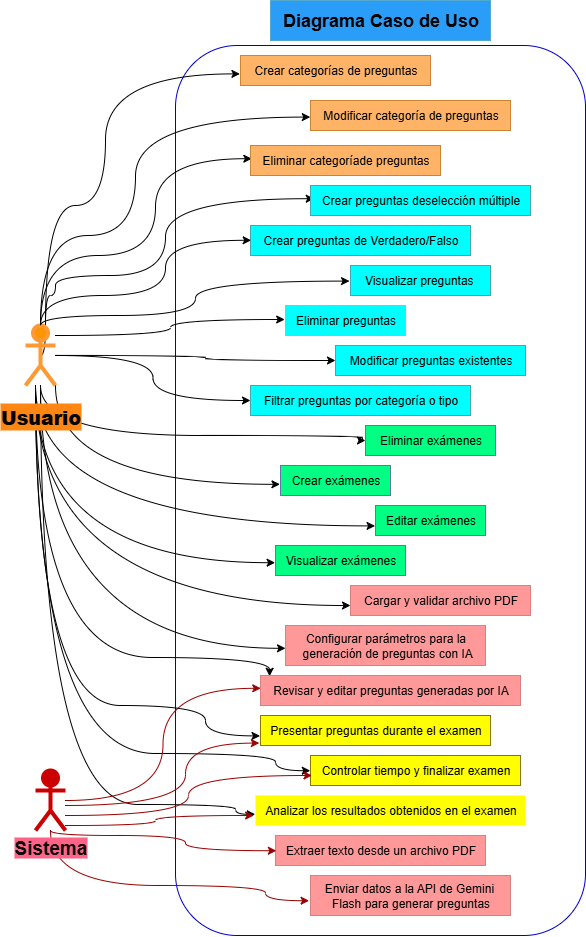

The diagram above was exported from draw.io. Its source (the exported page's mxGraphModel, read from the mxfile embedded in the PNG):
<mxGraphModel dx="1930" dy="950" grid="1" gridSize="10" guides="1" tooltips="1" connect="1" arrows="1" fold="1" page="1" pageScale="1" pageWidth="827" pageHeight="1169" background="light-dark(#FFFFFF,#FFFFFF)" math="0" shadow="0">
  <root>
    <object label="" id="0">
      <mxCell />
    </object>
    <mxCell id="1" parent="0" />
    <mxCell id="7KVryFg0Wo3qXw4mzIWp-8" value="" style="rounded=1;whiteSpace=wrap;html=1;fillColor=light-dark(#FFFFFF,#FFFFFF);strokeColor=light-dark(#000000,#0000CC);" vertex="1" parent="1">
      <mxGeometry x="220" y="80" width="410" height="890" as="geometry" />
    </mxCell>
    <mxCell id="7KVryFg0Wo3qXw4mzIWp-71" style="edgeStyle=orthogonalEdgeStyle;curved=1;rounded=0;orthogonalLoop=1;jettySize=auto;html=1;entryX=0;entryY=0.57;entryDx=0;entryDy=0;entryPerimeter=0;strokeColor=light-dark(#000000,#010000);" edge="1" parent="1" source="7KVryFg0Wo3qXw4mzIWp-1" target="7KVryFg0Wo3qXw4mzIWp-21">
      <mxGeometry relative="1" as="geometry">
        <Array as="points">
          <mxPoint x="85" y="683" />
        </Array>
      </mxGeometry>
    </mxCell>
    <mxCell id="7KVryFg0Wo3qXw4mzIWp-63" style="edgeStyle=orthogonalEdgeStyle;curved=1;rounded=0;orthogonalLoop=1;jettySize=auto;html=1;entryX=-0.001;entryY=0.507;entryDx=0;entryDy=0;entryPerimeter=0;strokeColor=light-dark(#000000,#010000);" edge="1" parent="1" source="7KVryFg0Wo3qXw4mzIWp-1" target="7KVryFg0Wo3qXw4mzIWp-27">
      <mxGeometry relative="1" as="geometry">
        <Array as="points">
          <mxPoint x="80" y="788" />
          <mxPoint x="320" y="788" />
          <mxPoint x="320" y="805" />
        </Array>
      </mxGeometry>
    </mxCell>
    <mxCell id="7KVryFg0Wo3qXw4mzIWp-64" style="edgeStyle=orthogonalEdgeStyle;curved=1;rounded=0;orthogonalLoop=1;jettySize=auto;html=1;entryX=-0.001;entryY=0.627;entryDx=0;entryDy=0;entryPerimeter=0;strokeColor=light-dark(#000000,#010000);" edge="1" parent="1" source="7KVryFg0Wo3qXw4mzIWp-1" target="7KVryFg0Wo3qXw4mzIWp-28">
      <mxGeometry relative="1" as="geometry">
        <Array as="points">
          <mxPoint x="85" y="839" />
          <mxPoint x="280" y="839" />
          <mxPoint x="280" y="849" />
        </Array>
      </mxGeometry>
    </mxCell>
    <mxCell id="7KVryFg0Wo3qXw4mzIWp-65" style="edgeStyle=orthogonalEdgeStyle;curved=1;rounded=0;orthogonalLoop=1;jettySize=auto;html=1;entryX=-0.007;entryY=0.63;entryDx=0;entryDy=0;entryPerimeter=0;fillColor=#f8cecc;gradientColor=#ea6b66;strokeColor=light-dark(#B85450,#990000);" edge="1" parent="1" source="7KVryFg0Wo3qXw4mzIWp-2" target="7KVryFg0Wo3qXw4mzIWp-23">
      <mxGeometry relative="1" as="geometry">
        <Array as="points">
          <mxPoint x="95" y="920" />
          <mxPoint x="310" y="920" />
          <mxPoint x="310" y="935" />
        </Array>
      </mxGeometry>
    </mxCell>
    <mxCell id="7KVryFg0Wo3qXw4mzIWp-61" style="edgeStyle=orthogonalEdgeStyle;curved=1;rounded=0;orthogonalLoop=1;jettySize=auto;html=1;entryX=0.035;entryY=0.027;entryDx=0;entryDy=0;entryPerimeter=0;strokeColor=light-dark(#000000,#010000);" edge="1" parent="1" source="7KVryFg0Wo3qXw4mzIWp-1" target="7KVryFg0Wo3qXw4mzIWp-22">
      <mxGeometry relative="1" as="geometry">
        <mxPoint x="304" y="720" as="targetPoint" />
        <Array as="points">
          <mxPoint x="80" y="692" />
          <mxPoint x="314" y="692" />
        </Array>
      </mxGeometry>
    </mxCell>
    <mxCell id="7KVryFg0Wo3qXw4mzIWp-62" style="edgeStyle=orthogonalEdgeStyle;curved=1;rounded=0;orthogonalLoop=1;jettySize=auto;html=1;entryX=-0.002;entryY=0.68;entryDx=0;entryDy=0;entryPerimeter=0;strokeColor=light-dark(#000000,#010000);" edge="1" parent="1" source="7KVryFg0Wo3qXw4mzIWp-1" target="7KVryFg0Wo3qXw4mzIWp-26">
      <mxGeometry relative="1" as="geometry">
        <Array as="points">
          <mxPoint x="80" y="740" />
          <mxPoint x="250" y="740" />
          <mxPoint x="250" y="770" />
        </Array>
      </mxGeometry>
    </mxCell>
    <mxCell id="7KVryFg0Wo3qXw4mzIWp-41" value="" style="edgeStyle=orthogonalEdgeStyle;curved=1;rounded=0;orthogonalLoop=1;jettySize=auto;html=1;entryX=0.017;entryY=0.44;entryDx=0;entryDy=0;entryPerimeter=0;exitX=0.5;exitY=0.5;exitDx=0;exitDy=0;exitPerimeter=0;strokeColor=light-dark(#000000,#010000);" edge="1" parent="1" source="7KVryFg0Wo3qXw4mzIWp-1" target="7KVryFg0Wo3qXw4mzIWp-13">
      <mxGeometry relative="1" as="geometry">
        <mxPoint x="70" y="290" as="sourcePoint" />
        <mxPoint x="396" y="270" as="targetPoint" />
        <Array as="points">
          <mxPoint x="90" y="390" />
          <mxPoint x="90" y="330" />
          <mxPoint x="100" y="330" />
          <mxPoint x="100" y="310" />
          <mxPoint x="210" y="310" />
          <mxPoint x="210" y="233" />
        </Array>
      </mxGeometry>
    </mxCell>
    <mxCell id="7KVryFg0Wo3qXw4mzIWp-35" value="" style="edgeStyle=orthogonalEdgeStyle;curved=1;rounded=0;orthogonalLoop=1;jettySize=auto;html=1;entryX=-0.003;entryY=0.613;entryDx=0;entryDy=0;entryPerimeter=0;strokeColor=light-dark(#000000,#010000);" edge="1" parent="1" source="7KVryFg0Wo3qXw4mzIWp-1" target="7KVryFg0Wo3qXw4mzIWp-9">
      <mxGeometry relative="1" as="geometry">
        <Array as="points">
          <mxPoint x="90" y="240" />
          <mxPoint x="150" y="240" />
          <mxPoint x="150" y="108" />
        </Array>
      </mxGeometry>
    </mxCell>
    <mxCell id="7KVryFg0Wo3qXw4mzIWp-48" style="edgeStyle=orthogonalEdgeStyle;curved=1;rounded=0;orthogonalLoop=1;jettySize=auto;html=1;strokeColor=light-dark(#000000,#010000);" edge="1" parent="1" source="7KVryFg0Wo3qXw4mzIWp-1" target="7KVryFg0Wo3qXw4mzIWp-25">
      <mxGeometry relative="1" as="geometry">
        <Array as="points">
          <mxPoint x="85" y="470" />
          <mxPoint x="407" y="470" />
          <mxPoint x="407" y="475" />
        </Array>
      </mxGeometry>
    </mxCell>
    <mxCell id="7KVryFg0Wo3qXw4mzIWp-49" style="edgeStyle=orthogonalEdgeStyle;curved=1;rounded=0;orthogonalLoop=1;jettySize=auto;html=1;entryX=-0.005;entryY=0.627;entryDx=0;entryDy=0;entryPerimeter=0;strokeColor=light-dark(#000000,#010000);" edge="1" parent="1" source="7KVryFg0Wo3qXw4mzIWp-1" target="7KVryFg0Wo3qXw4mzIWp-17">
      <mxGeometry relative="1" as="geometry">
        <Array as="points">
          <mxPoint x="100" y="519" />
        </Array>
      </mxGeometry>
    </mxCell>
    <mxCell id="7KVryFg0Wo3qXw4mzIWp-50" style="edgeStyle=orthogonalEdgeStyle;curved=1;rounded=0;orthogonalLoop=1;jettySize=auto;html=1;entryX=-0.004;entryY=0.68;entryDx=0;entryDy=0;entryPerimeter=0;strokeColor=light-dark(#000000,#010000);" edge="1" parent="1" source="7KVryFg0Wo3qXw4mzIWp-1" target="7KVryFg0Wo3qXw4mzIWp-16">
      <mxGeometry relative="1" as="geometry">
        <Array as="points">
          <mxPoint x="80" y="560" />
        </Array>
      </mxGeometry>
    </mxCell>
    <mxCell id="7KVryFg0Wo3qXw4mzIWp-51" style="edgeStyle=orthogonalEdgeStyle;curved=1;rounded=0;orthogonalLoop=1;jettySize=auto;html=1;entryX=-0.003;entryY=0.573;entryDx=0;entryDy=0;entryPerimeter=0;strokeColor=light-dark(#000000,#010000);" edge="1" parent="1" source="7KVryFg0Wo3qXw4mzIWp-1" target="7KVryFg0Wo3qXw4mzIWp-30">
      <mxGeometry relative="1" as="geometry">
        <Array as="points">
          <mxPoint x="80" y="597" />
        </Array>
      </mxGeometry>
    </mxCell>
    <mxCell id="7KVryFg0Wo3qXw4mzIWp-54" style="edgeStyle=orthogonalEdgeStyle;curved=1;rounded=0;orthogonalLoop=1;jettySize=auto;html=1;entryX=0;entryY=0.667;entryDx=0;entryDy=0;entryPerimeter=0;strokeColor=light-dark(#000000,#010000);" edge="1" parent="1" source="7KVryFg0Wo3qXw4mzIWp-1" target="7KVryFg0Wo3qXw4mzIWp-15">
      <mxGeometry relative="1" as="geometry">
        <Array as="points">
          <mxPoint x="80" y="640" />
        </Array>
      </mxGeometry>
    </mxCell>
    <mxCell id="7KVryFg0Wo3qXw4mzIWp-38" value="" style="edgeStyle=orthogonalEdgeStyle;curved=1;rounded=0;orthogonalLoop=1;jettySize=auto;html=1;entryX=-0.001;entryY=0.553;entryDx=0;entryDy=0;entryPerimeter=0;strokeColor=light-dark(#000000,#010000);" edge="1" parent="1" source="7KVryFg0Wo3qXw4mzIWp-1" target="7KVryFg0Wo3qXw4mzIWp-11">
      <mxGeometry relative="1" as="geometry">
        <Array as="points">
          <mxPoint x="180" y="270" />
          <mxPoint x="180" y="152" />
        </Array>
      </mxGeometry>
    </mxCell>
    <mxCell id="7KVryFg0Wo3qXw4mzIWp-39" value="" style="edgeStyle=orthogonalEdgeStyle;curved=1;rounded=0;orthogonalLoop=1;jettySize=auto;html=1;entryX=0.007;entryY=0.44;entryDx=0;entryDy=0;entryPerimeter=0;strokeColor=light-dark(#000000,#010000);" edge="1" parent="1" source="7KVryFg0Wo3qXw4mzIWp-1" target="7KVryFg0Wo3qXw4mzIWp-12">
      <mxGeometry relative="1" as="geometry">
        <Array as="points">
          <mxPoint x="200" y="290" />
          <mxPoint x="200" y="193" />
        </Array>
      </mxGeometry>
    </mxCell>
    <mxCell id="7KVryFg0Wo3qXw4mzIWp-46" style="edgeStyle=orthogonalEdgeStyle;curved=1;rounded=0;orthogonalLoop=1;jettySize=auto;html=1;strokeColor=light-dark(#000000,#010000);" edge="1" parent="1" source="7KVryFg0Wo3qXw4mzIWp-1" target="7KVryFg0Wo3qXw4mzIWp-19">
      <mxGeometry relative="1" as="geometry">
        <Array as="points">
          <mxPoint x="250" y="390" />
          <mxPoint x="250" y="395" />
        </Array>
      </mxGeometry>
    </mxCell>
    <mxCell id="7KVryFg0Wo3qXw4mzIWp-47" style="edgeStyle=orthogonalEdgeStyle;curved=1;rounded=0;orthogonalLoop=1;jettySize=auto;html=1;strokeColor=light-dark(#000000,#010000);" edge="1" parent="1" source="7KVryFg0Wo3qXw4mzIWp-1" target="7KVryFg0Wo3qXw4mzIWp-20">
      <mxGeometry relative="1" as="geometry" />
    </mxCell>
    <mxCell id="7KVryFg0Wo3qXw4mzIWp-1" value="&lt;h3&gt;&lt;font style=&quot;font-size: 19px; color: light-dark(rgb(0, 0, 0), rgb(3, 3, 3));&quot;&gt;&lt;b style=&quot;background-color: light-dark(rgb(255, 255, 255), rgb(255, 134, 19));&quot;&gt;Usuario&lt;/b&gt;&lt;/font&gt;&lt;/h3&gt;" style="shape=umlActor;verticalLabelPosition=bottom;verticalAlign=top;html=1;outlineConnect=0;shadow=0;fillStyle=solid;fillColor=light-dark(#FFCD28,#FB9500);gradientColor=none;strokeColor=light-dark(#D79B00,#FF9933);strokeWidth=4;" vertex="1" parent="1">
      <mxGeometry x="70" y="360" width="30" height="60" as="geometry" />
    </mxCell>
    <mxCell id="7KVryFg0Wo3qXw4mzIWp-2" value="&lt;font style=&quot;font-size: 19px; color: light-dark(rgb(0, 0, 0), rgb(13, 12, 12));&quot;&gt;&lt;b style=&quot;background-color: light-dark(rgb(255, 255, 255), rgb(255, 99, 135));&quot;&gt;Sistema&lt;/b&gt;&lt;/font&gt;" style="shape=umlActor;verticalLabelPosition=bottom;verticalAlign=top;html=1;outlineConnect=0;strokeWidth=4;fillColor=light-dark(#CC0000,#CC0000);gradientColor=none;strokeColor=light-dark(#996185,#CC0000);" vertex="1" parent="1">
      <mxGeometry x="80" y="805" width="30" height="60" as="geometry" />
    </mxCell>
    <mxCell id="7KVryFg0Wo3qXw4mzIWp-7" value="&lt;font style=&quot;color: light-dark(rgb(0, 0, 0), rgb(3, 3, 3)); font-size: 18px;&quot;&gt;&lt;b style=&quot;&quot;&gt;Diagrama Caso de Uso&lt;/b&gt;&lt;/font&gt;" style="text;html=1;align=center;verticalAlign=middle;resizable=0;points=[];autosize=1;strokeColor=#10739e;fillColor=light-dark(#B1DDF0,#299DF7);" vertex="1" parent="1">
      <mxGeometry x="315" y="35" width="220" height="40" as="geometry" />
    </mxCell>
    <mxCell id="7KVryFg0Wo3qXw4mzIWp-9" value="&lt;font style=&quot;color: light-dark(rgb(0, 0, 0), rgb(3, 3, 3));&quot;&gt;Crear categorías&amp;nbsp;&lt;span style=&quot;background-color: transparent;&quot;&gt;de preguntas&lt;/span&gt;&lt;/font&gt;" style="text;html=1;align=center;verticalAlign=middle;resizable=0;points=[];autosize=1;strokeColor=#b46504;fillColor=light-dark(#FAD7AC,#FFB366);" vertex="1" parent="1">
      <mxGeometry x="285" y="90" width="190" height="30" as="geometry" />
    </mxCell>
    <mxCell id="7KVryFg0Wo3qXw4mzIWp-11" value="&lt;font style=&quot;color: light-dark(rgb(0, 0, 0), rgb(3, 3, 3));&quot;&gt;Modificar categoría&amp;nbsp;&lt;span style=&quot;background-color: transparent;&quot;&gt;de preguntas&lt;/span&gt;&lt;/font&gt;" style="text;html=1;align=center;verticalAlign=middle;resizable=0;points=[];autosize=1;fillColor=light-dark(#FAD7AC,#FFB366);strokeColor=#b46504;" vertex="1" parent="1">
      <mxGeometry x="355" y="135" width="200" height="30" as="geometry" />
    </mxCell>
    <mxCell id="7KVryFg0Wo3qXw4mzIWp-12" value="&lt;font style=&quot;color: light-dark(rgb(0, 0, 0), rgb(3, 3, 3));&quot;&gt;Eliminar categoría&lt;span style=&quot;background-color: transparent;&quot;&gt;de preguntas&lt;/span&gt;&lt;/font&gt;" style="text;html=1;align=center;verticalAlign=middle;resizable=0;points=[];autosize=1;strokeColor=#b46504;fillColor=light-dark(#FAD7AC,#FFB366);" vertex="1" parent="1">
      <mxGeometry x="295" y="180" width="190" height="30" as="geometry" />
    </mxCell>
    <mxCell id="7KVryFg0Wo3qXw4mzIWp-13" value="&lt;font style=&quot;color: light-dark(rgb(0, 0, 0), rgb(3, 3, 3));&quot;&gt;Crear preguntas de&lt;span style=&quot;background-color: transparent;&quot;&gt;selección múltiple&lt;/span&gt;&lt;/font&gt;" style="text;html=1;align=center;verticalAlign=middle;resizable=0;points=[];autosize=1;strokeColor=#0e8088;fillColor=light-dark(#B0E3E6,#00FFFF);" vertex="1" parent="1">
      <mxGeometry x="355" y="220" width="220" height="30" as="geometry" />
    </mxCell>
    <mxCell id="7KVryFg0Wo3qXw4mzIWp-14" value="&lt;font style=&quot;color: light-dark(rgb(0, 0, 0), rgb(3, 3, 3));&quot;&gt;Eliminar &lt;span style=&quot;background-color: transparent;&quot;&gt;preguntas&lt;/span&gt;&lt;/font&gt;" style="text;html=1;align=center;verticalAlign=middle;resizable=0;points=[];autosize=1;strokeColor=light-dark(#0E8088,#00FFFF);fillColor=light-dark(#B0E3E6,#00FFFF);" vertex="1" parent="1">
      <mxGeometry x="330" y="340" width="120" height="30" as="geometry" />
    </mxCell>
    <mxCell id="7KVryFg0Wo3qXw4mzIWp-15" value="&lt;font style=&quot;color: light-dark(rgb(0, 0, 0), rgb(3, 3, 3));&quot;&gt;Cargar y validar archivo PDF&lt;/font&gt;" style="text;html=1;align=center;verticalAlign=middle;resizable=0;points=[];autosize=1;strokeColor=#b85450;fillColor=light-dark(#F8CECC,#FF9999);gradientColor=none;" vertex="1" parent="1">
      <mxGeometry x="395" y="620" width="180" height="30" as="geometry" />
    </mxCell>
    <mxCell id="7KVryFg0Wo3qXw4mzIWp-16" value="&lt;font style=&quot;color: light-dark(rgb(0, 0, 0), rgb(3, 3, 3));&quot;&gt;Editar exámenes&lt;/font&gt;" style="text;html=1;align=center;verticalAlign=middle;resizable=0;points=[];autosize=1;strokeColor=#6c8ebf;fillColor=light-dark(#DAE8FC,#00FF82);gradientColor=none;" vertex="1" parent="1">
      <mxGeometry x="420" y="540" width="110" height="30" as="geometry" />
    </mxCell>
    <mxCell id="7KVryFg0Wo3qXw4mzIWp-17" value="&lt;font style=&quot;color: light-dark(rgb(0, 0, 0), rgb(3, 3, 3));&quot;&gt;Crear exámenes&lt;/font&gt;" style="text;html=1;align=center;verticalAlign=middle;resizable=0;points=[];autosize=1;strokeColor=#6c8ebf;fillColor=light-dark(#DAE8FC,#00FF82);gradientColor=none;" vertex="1" parent="1">
      <mxGeometry x="325" y="500" width="110" height="30" as="geometry" />
    </mxCell>
    <mxCell id="7KVryFg0Wo3qXw4mzIWp-18" value="&lt;font style=&quot;color: light-dark(rgb(0, 0, 0), rgb(3, 3, 3));&quot;&gt;Extraer texto desde un archivo PDF&lt;/font&gt;" style="text;html=1;align=center;verticalAlign=middle;resizable=0;points=[];autosize=1;strokeColor=#b85450;fillColor=light-dark(#F8CECC,#FF9999);gradientColor=none;" vertex="1" parent="1">
      <mxGeometry x="320" y="870" width="210" height="30" as="geometry" />
    </mxCell>
    <mxCell id="7KVryFg0Wo3qXw4mzIWp-19" value="&lt;font style=&quot;color: light-dark(rgb(0, 0, 0), rgb(3, 3, 3));&quot;&gt;Modificar preguntas existentes&lt;/font&gt;" style="text;html=1;align=center;verticalAlign=middle;resizable=0;points=[];autosize=1;strokeColor=#0e8088;fillColor=light-dark(#B0E3E6,#00FFFF);" vertex="1" parent="1">
      <mxGeometry x="380" y="380" width="190" height="30" as="geometry" />
    </mxCell>
    <mxCell id="7KVryFg0Wo3qXw4mzIWp-20" value="&lt;font style=&quot;color: light-dark(rgb(0, 0, 0), rgb(3, 3, 3));&quot;&gt;Filtrar preguntas por categoría o tipo&lt;/font&gt;" style="text;html=1;align=center;verticalAlign=middle;resizable=0;points=[];autosize=1;strokeColor=#0e8088;fillColor=light-dark(#B0E3E6,#00FFFF);" vertex="1" parent="1">
      <mxGeometry x="295" y="420" width="220" height="30" as="geometry" />
    </mxCell>
    <mxCell id="7KVryFg0Wo3qXw4mzIWp-21" value="&lt;font style=&quot;color: light-dark(rgb(0, 0, 0), rgb(3, 3, 3));&quot;&gt;Configurar parámetros para la&lt;/font&gt;&lt;div&gt;&lt;font style=&quot;color: light-dark(rgb(0, 0, 0), rgb(3, 3, 3));&quot;&gt;&amp;nbsp;generación&amp;nbsp;&lt;span style=&quot;background-color: transparent;&quot;&gt;de preguntas con IA&lt;/span&gt;&lt;/font&gt;&lt;/div&gt;" style="text;html=1;align=center;verticalAlign=middle;resizable=0;points=[];autosize=1;strokeColor=#b85450;fillColor=light-dark(#F8CECC,#FF9999);gradientColor=none;" vertex="1" parent="1">
      <mxGeometry x="330" y="660" width="200" height="40" as="geometry" />
    </mxCell>
    <mxCell id="7KVryFg0Wo3qXw4mzIWp-22" value="&lt;font style=&quot;color: light-dark(rgb(0, 0, 0), rgb(3, 3, 3));&quot;&gt;Revisar y editar preguntas&amp;nbsp;&lt;span style=&quot;background-color: transparent;&quot;&gt;generadas por IA&lt;/span&gt;&lt;/font&gt;" style="text;html=1;align=center;verticalAlign=middle;resizable=0;points=[];autosize=1;strokeColor=#b85450;fillColor=light-dark(#F8CECC,#FF9999);gradientColor=none;" vertex="1" parent="1">
      <mxGeometry x="305" y="710" width="260" height="30" as="geometry" />
    </mxCell>
    <mxCell id="7KVryFg0Wo3qXw4mzIWp-23" value="&lt;font style=&quot;color: light-dark(rgb(0, 0, 0), rgb(3, 3, 3));&quot;&gt;Enviar datos a la API de Gemini&amp;nbsp;&lt;/font&gt;&lt;div&gt;&lt;font style=&quot;color: light-dark(rgb(0, 0, 0), rgb(3, 3, 3));&quot;&gt;Flash para generar preguntas&lt;/font&gt;&lt;/div&gt;" style="text;html=1;align=center;verticalAlign=middle;resizable=0;points=[];autosize=1;strokeColor=#b85450;fillColor=light-dark(#F8CECC,#FF9999);gradientColor=none;" vertex="1" parent="1">
      <mxGeometry x="355" y="910" width="200" height="40" as="geometry" />
    </mxCell>
    <mxCell id="7KVryFg0Wo3qXw4mzIWp-24" value="&lt;font style=&quot;color: light-dark(rgb(0, 0, 0), rgb(3, 3, 3));&quot;&gt;Crear preguntas de&amp;nbsp;&lt;span style=&quot;background-color: transparent;&quot;&gt;Verdadero/Falso&lt;/span&gt;&lt;/font&gt;" style="text;html=1;align=center;verticalAlign=middle;resizable=0;points=[];autosize=1;strokeColor=#0e8088;fillColor=light-dark(#B0E3E6,#00FFFF);" vertex="1" parent="1">
      <mxGeometry x="295" y="260" width="220" height="30" as="geometry" />
    </mxCell>
    <mxCell id="7KVryFg0Wo3qXw4mzIWp-25" value="&lt;font style=&quot;color: light-dark(rgb(0, 0, 0), rgb(3, 3, 3));&quot;&gt;Eliminar exámenes&lt;/font&gt;" style="text;html=1;align=center;verticalAlign=middle;resizable=0;points=[];autosize=1;strokeColor=#6c8ebf;fillColor=light-dark(#DAE8FC,#00FF82);gradientColor=none;" vertex="1" parent="1">
      <mxGeometry x="410" y="460" width="130" height="30" as="geometry" />
    </mxCell>
    <mxCell id="7KVryFg0Wo3qXw4mzIWp-26" value="&lt;font style=&quot;color: light-dark(rgb(0, 0, 0), rgb(3, 3, 3));&quot;&gt;Presentar preguntas durante el examen&lt;/font&gt;" style="text;html=1;align=center;verticalAlign=middle;resizable=0;points=[];autosize=1;strokeColor=#B09500;fillColor=light-dark(#E3C800,#FFFF00);fontColor=#000000;" vertex="1" parent="1">
      <mxGeometry x="305" y="750" width="230" height="30" as="geometry" />
    </mxCell>
    <mxCell id="7KVryFg0Wo3qXw4mzIWp-27" value="&lt;font style=&quot;color: light-dark(rgb(0, 0, 0), rgb(3, 3, 3));&quot;&gt;Controlar tiempo y finalizar examen&lt;/font&gt;" style="text;html=1;align=center;verticalAlign=middle;resizable=0;points=[];autosize=1;strokeColor=#B09500;fillColor=light-dark(#E3C800,#FFFF00);fontColor=#000000;" vertex="1" parent="1">
      <mxGeometry x="355" y="790" width="210" height="30" as="geometry" />
    </mxCell>
    <mxCell id="7KVryFg0Wo3qXw4mzIWp-28" value="&lt;font style=&quot;color: light-dark(rgb(0, 0, 0), rgb(3, 3, 3));&quot;&gt;Analizar los resultados obtenidos en el examen&lt;/font&gt;" style="text;html=1;align=center;verticalAlign=middle;resizable=0;points=[];autosize=1;strokeColor=none;fillColor=light-dark(#E3C800,#FFFF00);fontColor=#000000;" vertex="1" parent="1">
      <mxGeometry x="300" y="830" width="270" height="30" as="geometry" />
    </mxCell>
    <mxCell id="7KVryFg0Wo3qXw4mzIWp-29" value="&lt;font style=&quot;color: light-dark(rgb(0, 0, 0), rgb(3, 3, 3));&quot;&gt;Visualizar preguntas&amp;nbsp;&lt;/font&gt;" style="text;html=1;align=center;verticalAlign=middle;resizable=0;points=[];autosize=1;strokeColor=#0e8088;fillColor=light-dark(#B0E3E6,#00FFFF);" vertex="1" parent="1">
      <mxGeometry x="395" y="300" width="140" height="30" as="geometry" />
    </mxCell>
    <mxCell id="7KVryFg0Wo3qXw4mzIWp-30" value="&lt;font style=&quot;color: light-dark(rgb(0, 0, 0), rgb(3, 3, 3));&quot;&gt;Visualizar exámenes&lt;/font&gt;" style="text;html=1;align=center;verticalAlign=middle;resizable=0;points=[];autosize=1;strokeColor=#6c8ebf;fillColor=light-dark(#DAE8FC,#00FF82);gradientColor=none;" vertex="1" parent="1">
      <mxGeometry x="320" y="580" width="130" height="30" as="geometry" />
    </mxCell>
    <mxCell id="7KVryFg0Wo3qXw4mzIWp-42" style="edgeStyle=orthogonalEdgeStyle;curved=1;rounded=0;orthogonalLoop=1;jettySize=auto;html=1;entryX=0.003;entryY=0.493;entryDx=0;entryDy=0;entryPerimeter=0;strokeColor=light-dark(#000000,#010000);" edge="1" parent="1" source="7KVryFg0Wo3qXw4mzIWp-1" target="7KVryFg0Wo3qXw4mzIWp-24">
      <mxGeometry relative="1" as="geometry">
        <Array as="points">
          <mxPoint x="85" y="330" />
          <mxPoint x="210" y="330" />
          <mxPoint x="210" y="275" />
        </Array>
      </mxGeometry>
    </mxCell>
    <mxCell id="7KVryFg0Wo3qXw4mzIWp-44" style="edgeStyle=orthogonalEdgeStyle;curved=1;rounded=0;orthogonalLoop=1;jettySize=auto;html=1;entryX=-0.007;entryY=0.52;entryDx=0;entryDy=0;entryPerimeter=0;strokeColor=light-dark(#000000,#010000);" edge="1" parent="1" source="7KVryFg0Wo3qXw4mzIWp-1" target="7KVryFg0Wo3qXw4mzIWp-29">
      <mxGeometry relative="1" as="geometry">
        <Array as="points">
          <mxPoint x="85" y="350" />
          <mxPoint x="240" y="350" />
          <mxPoint x="240" y="316" />
        </Array>
      </mxGeometry>
    </mxCell>
    <mxCell id="7KVryFg0Wo3qXw4mzIWp-45" style="edgeStyle=orthogonalEdgeStyle;curved=1;rounded=0;orthogonalLoop=1;jettySize=auto;html=1;entryX=-0.007;entryY=0.467;entryDx=0;entryDy=0;entryPerimeter=0;strokeColor=light-dark(#000000,#010000);" edge="1" parent="1" source="7KVryFg0Wo3qXw4mzIWp-1" target="7KVryFg0Wo3qXw4mzIWp-14">
      <mxGeometry relative="1" as="geometry">
        <Array as="points">
          <mxPoint x="215" y="370" />
          <mxPoint x="215" y="354" />
        </Array>
      </mxGeometry>
    </mxCell>
    <mxCell id="7KVryFg0Wo3qXw4mzIWp-66" style="edgeStyle=orthogonalEdgeStyle;curved=1;rounded=0;orthogonalLoop=1;jettySize=auto;html=1;entryX=0.001;entryY=0.427;entryDx=0;entryDy=0;entryPerimeter=0;fillColor=#f8cecc;gradientColor=#ea6b66;strokeColor=light-dark(#B85450,#990000);" edge="1" parent="1" source="7KVryFg0Wo3qXw4mzIWp-2" target="7KVryFg0Wo3qXw4mzIWp-22">
      <mxGeometry relative="1" as="geometry" />
    </mxCell>
    <mxCell id="7KVryFg0Wo3qXw4mzIWp-67" style="edgeStyle=orthogonalEdgeStyle;curved=1;rounded=0;orthogonalLoop=1;jettySize=auto;html=1;entryX=-0.005;entryY=0.92;entryDx=0;entryDy=0;entryPerimeter=0;fillColor=#f8cecc;gradientColor=#ea6b66;strokeColor=light-dark(#B85450,#990000);" edge="1" parent="1" source="7KVryFg0Wo3qXw4mzIWp-2" target="7KVryFg0Wo3qXw4mzIWp-26">
      <mxGeometry relative="1" as="geometry">
        <Array as="points">
          <mxPoint x="230" y="840" />
          <mxPoint x="230" y="778" />
        </Array>
      </mxGeometry>
    </mxCell>
    <mxCell id="7KVryFg0Wo3qXw4mzIWp-70" style="edgeStyle=orthogonalEdgeStyle;curved=1;rounded=0;orthogonalLoop=1;jettySize=auto;html=1;entryX=0.004;entryY=0.507;entryDx=0;entryDy=0;entryPerimeter=0;fillColor=#f8cecc;gradientColor=#ea6b66;strokeColor=light-dark(#B85450,#990000);" edge="1" parent="1" source="7KVryFg0Wo3qXw4mzIWp-2" target="7KVryFg0Wo3qXw4mzIWp-18">
      <mxGeometry relative="1" as="geometry">
        <Array as="points">
          <mxPoint x="95" y="870" />
          <mxPoint x="230" y="870" />
          <mxPoint x="230" y="885" />
        </Array>
      </mxGeometry>
    </mxCell>
    <mxCell id="7KVryFg0Wo3qXw4mzIWp-74" style="edgeStyle=orthogonalEdgeStyle;curved=1;rounded=0;orthogonalLoop=1;jettySize=auto;html=1;entryX=-0.007;entryY=0.667;entryDx=0;entryDy=0;entryPerimeter=0;fillColor=#f8cecc;gradientColor=#ea6b66;strokeColor=light-dark(#B85450,#990000);" edge="1" parent="1" source="7KVryFg0Wo3qXw4mzIWp-2" target="7KVryFg0Wo3qXw4mzIWp-28">
      <mxGeometry relative="1" as="geometry">
        <Array as="points">
          <mxPoint x="200" y="860" />
          <mxPoint x="200" y="850" />
        </Array>
      </mxGeometry>
    </mxCell>
    <mxCell id="7KVryFg0Wo3qXw4mzIWp-75" style="edgeStyle=orthogonalEdgeStyle;curved=1;rounded=0;orthogonalLoop=1;jettySize=auto;html=1;entryX=0.007;entryY=0.667;entryDx=0;entryDy=0;entryPerimeter=0;fillColor=#f8cecc;gradientColor=#ea6b66;strokeColor=light-dark(#B85450,#990000);" edge="1" parent="1" source="7KVryFg0Wo3qXw4mzIWp-2" target="7KVryFg0Wo3qXw4mzIWp-27">
      <mxGeometry relative="1" as="geometry">
        <Array as="points">
          <mxPoint x="233" y="850" />
          <mxPoint x="233" y="810" />
        </Array>
      </mxGeometry>
    </mxCell>
  </root>
</mxGraphModel>